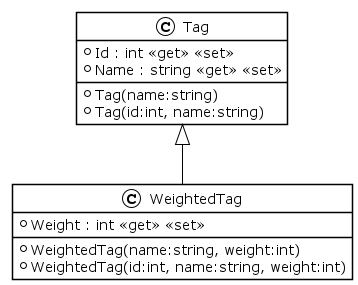

The diagram above was rendered by PlantUML. Its source (embedded in the PNG):
@startuml
!theme plain
class Tag {
    + Tag(name:string)
    + Tag(id:int, name:string)
    + Id : int <<get>> <<set>>
    + Name : string <<get>> <<set>>
}
class WeightedTag {
    + WeightedTag(name:string, weight:int)
    + WeightedTag(id:int, name:string, weight:int)
    + Weight : int <<get>> <<set>>
}
Tag <|-- WeightedTag
@enduml